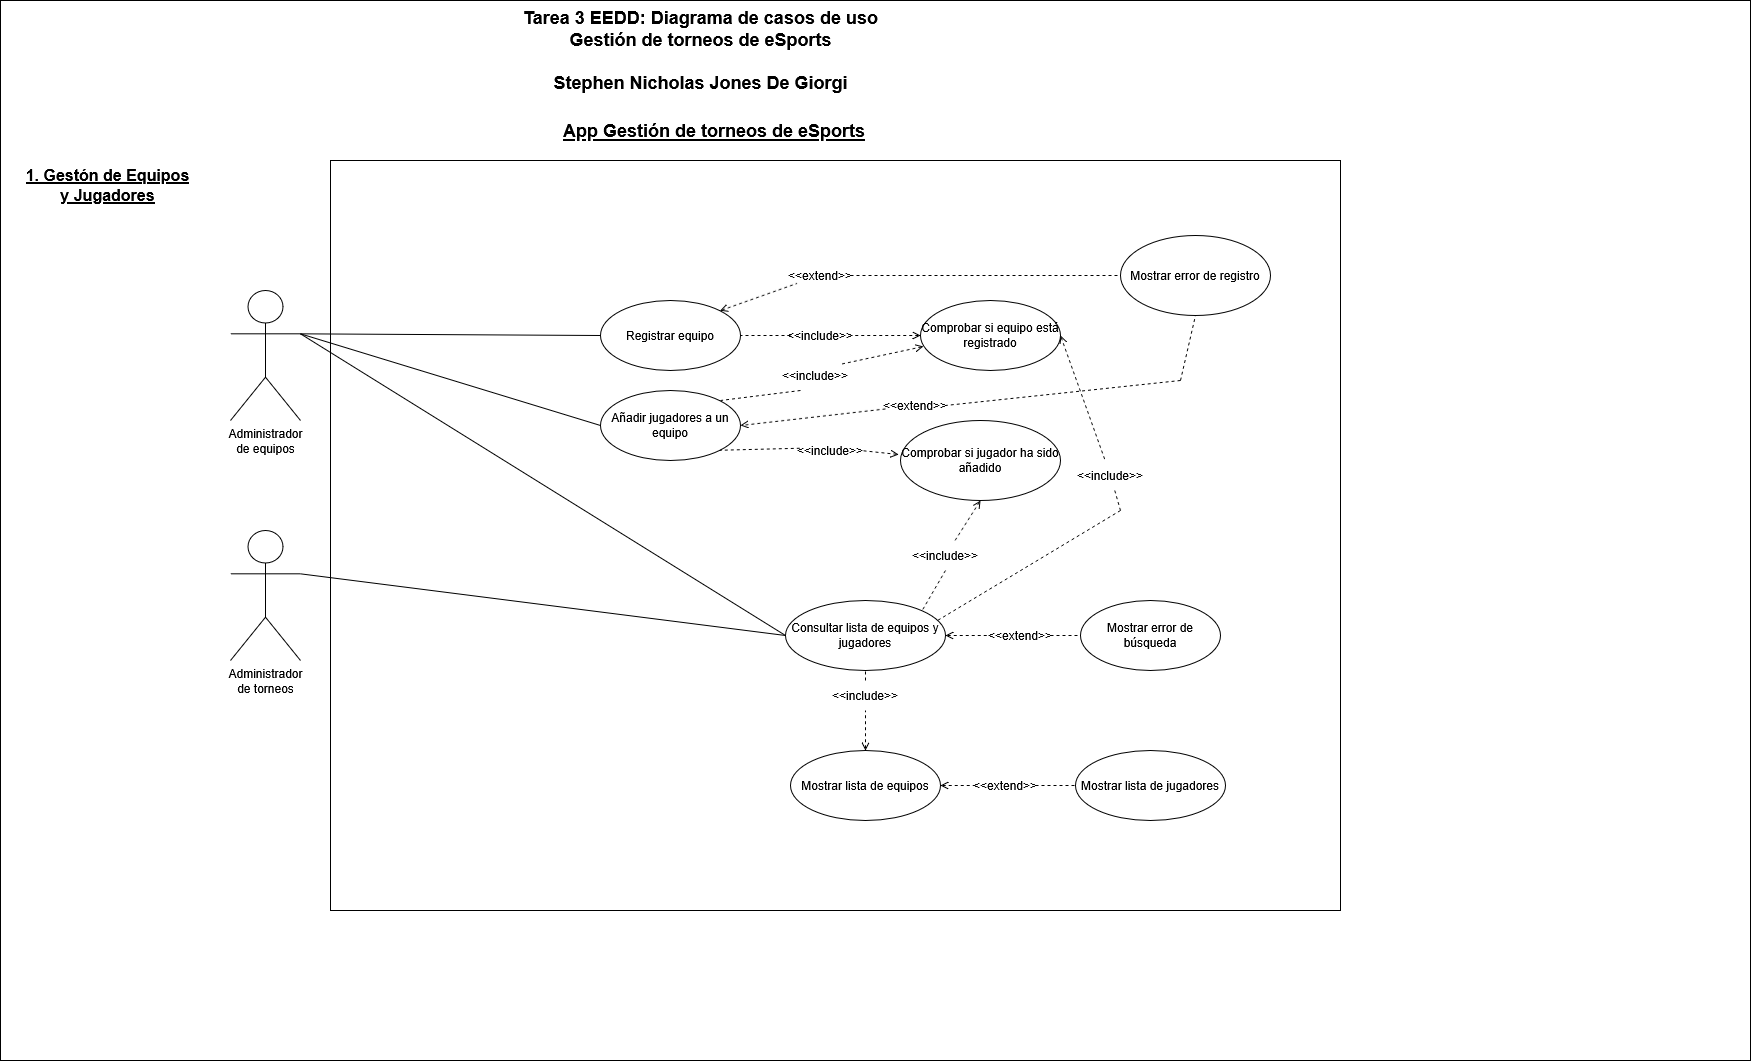

The diagram above was exported from draw.io. Its source (the exported page's mxGraphModel, read from the mxfile embedded in the PNG):
<mxGraphModel dx="2040" dy="1124" grid="1" gridSize="10" guides="1" tooltips="1" connect="1" arrows="1" fold="1" page="1" pageScale="1" pageWidth="827" pageHeight="1169" math="0" shadow="0">
  <root>
    <mxCell id="0" />
    <mxCell id="1" parent="0" />
    <mxCell id="hqH20_ElOyyeXveC9kK0-58" value="" style="rounded=0;whiteSpace=wrap;html=1;" vertex="1" parent="1">
      <mxGeometry width="1750" height="1060" as="geometry" />
    </mxCell>
    <mxCell id="U-SscQyvunHxhkvAHJce-1" value="&lt;div&gt;Administrador&lt;/div&gt;&lt;div&gt;de equipos&lt;/div&gt;" style="shape=umlActor;verticalLabelPosition=bottom;verticalAlign=top;html=1;" parent="1" vertex="1">
      <mxGeometry x="230" y="290" width="70" height="130" as="geometry" />
    </mxCell>
    <mxCell id="U-SscQyvunHxhkvAHJce-3" value="&lt;div&gt;&lt;font style=&quot;font-size: 18px;&quot;&gt;Tarea 3 EEDD: Diagrama de casos de uso&lt;/font&gt;&lt;/div&gt;&lt;div&gt;&lt;font style=&quot;font-size: 18px;&quot;&gt;Gestión de torneos de eSports&lt;/font&gt;&lt;/div&gt;&lt;div&gt;&lt;font style=&quot;font-size: 18px;&quot;&gt;&lt;br&gt;&lt;/font&gt;&lt;/div&gt;&lt;div&gt;&lt;font style=&quot;font-size: 18px;&quot;&gt;Stephen Nicholas Jones De Giorgi&lt;/font&gt;&lt;/div&gt;" style="text;align=center;fontStyle=1;verticalAlign=middle;spacingLeft=3;spacingRight=3;strokeColor=none;rotatable=0;points=[[0,0.5],[1,0.5]];portConstraint=eastwest;html=1;" parent="1" vertex="1">
      <mxGeometry x="370" y="10" width="660" height="80" as="geometry" />
    </mxCell>
    <mxCell id="U-SscQyvunHxhkvAHJce-7" value="Registrar equipo" style="ellipse;whiteSpace=wrap;html=1;" parent="1" vertex="1">
      <mxGeometry x="600" y="300" width="140" height="70" as="geometry" />
    </mxCell>
    <mxCell id="U-SscQyvunHxhkvAHJce-9" value="Añadir jugadores a un equipo" style="ellipse;whiteSpace=wrap;html=1;" parent="1" vertex="1">
      <mxGeometry x="600" y="390" width="140" height="70" as="geometry" />
    </mxCell>
    <mxCell id="U-SscQyvunHxhkvAHJce-10" value="Consultar lista de equipos y jugadores" style="ellipse;whiteSpace=wrap;html=1;" parent="1" vertex="1">
      <mxGeometry x="785" y="600" width="160" height="70" as="geometry" />
    </mxCell>
    <mxCell id="U-SscQyvunHxhkvAHJce-11" value="" style="endArrow=none;html=1;rounded=0;entryX=1;entryY=0.3333333333333333;entryDx=0;entryDy=0;entryPerimeter=0;exitX=0;exitY=0.5;exitDx=0;exitDy=0;" parent="1" source="U-SscQyvunHxhkvAHJce-7" target="U-SscQyvunHxhkvAHJce-1" edge="1">
      <mxGeometry width="50" height="50" relative="1" as="geometry">
        <mxPoint x="690" y="600" as="sourcePoint" />
        <mxPoint x="740" y="550" as="targetPoint" />
      </mxGeometry>
    </mxCell>
    <mxCell id="U-SscQyvunHxhkvAHJce-12" value="" style="endArrow=none;html=1;rounded=0;entryX=1;entryY=0.3333333333333333;entryDx=0;entryDy=0;entryPerimeter=0;exitX=0;exitY=0.5;exitDx=0;exitDy=0;" parent="1" source="U-SscQyvunHxhkvAHJce-9" target="U-SscQyvunHxhkvAHJce-1" edge="1">
      <mxGeometry width="50" height="50" relative="1" as="geometry">
        <mxPoint x="630" y="431.67" as="sourcePoint" />
        <mxPoint x="420" y="399.67" as="targetPoint" />
      </mxGeometry>
    </mxCell>
    <mxCell id="U-SscQyvunHxhkvAHJce-13" value="" style="endArrow=none;html=1;rounded=0;exitX=0;exitY=0.5;exitDx=0;exitDy=0;entryX=1;entryY=0.3333333333333333;entryDx=0;entryDy=0;entryPerimeter=0;" parent="1" source="U-SscQyvunHxhkvAHJce-10" edge="1" target="U-SscQyvunHxhkvAHJce-1">
      <mxGeometry width="50" height="50" relative="1" as="geometry">
        <mxPoint x="630" y="580" as="sourcePoint" />
        <mxPoint x="400" y="330" as="targetPoint" />
      </mxGeometry>
    </mxCell>
    <mxCell id="U-SscQyvunHxhkvAHJce-16" value="Comprobar si equipo está registrado" style="ellipse;whiteSpace=wrap;html=1;" parent="1" vertex="1">
      <mxGeometry x="920" y="300" width="140" height="70" as="geometry" />
    </mxCell>
    <mxCell id="U-SscQyvunHxhkvAHJce-17" value="" style="endArrow=none;dashed=1;html=1;rounded=0;entryX=1;entryY=0.5;entryDx=0;entryDy=0;exitX=0;exitY=0.5;exitDx=0;exitDy=0;endFill=1;startFill=0;startArrow=none;" parent="1" source="U-SscQyvunHxhkvAHJce-21" target="U-SscQyvunHxhkvAHJce-7" edge="1">
      <mxGeometry width="50" height="50" relative="1" as="geometry">
        <mxPoint x="690" y="600" as="sourcePoint" />
        <mxPoint x="740" y="550" as="targetPoint" />
      </mxGeometry>
    </mxCell>
    <mxCell id="U-SscQyvunHxhkvAHJce-23" value="Comprobar si jugador ha sido añadido" style="ellipse;whiteSpace=wrap;html=1;" parent="1" vertex="1">
      <mxGeometry x="900" y="420" width="160" height="80" as="geometry" />
    </mxCell>
    <mxCell id="U-SscQyvunHxhkvAHJce-25" value="" style="endArrow=none;dashed=1;html=1;rounded=0;entryX=1;entryY=0;entryDx=0;entryDy=0;exitX=0.25;exitY=1;exitDx=0;exitDy=0;startArrow=none;startFill=0;" parent="1" source="U-SscQyvunHxhkvAHJce-26" target="U-SscQyvunHxhkvAHJce-9" edge="1">
      <mxGeometry width="50" height="50" relative="1" as="geometry">
        <mxPoint x="690" y="600" as="sourcePoint" />
        <mxPoint x="740" y="550" as="targetPoint" />
        <Array as="points">
          <mxPoint x="720" y="400" />
        </Array>
      </mxGeometry>
    </mxCell>
    <mxCell id="U-SscQyvunHxhkvAHJce-28" value="&lt;font style=&quot;font-size: 16px;&quot;&gt;&lt;b&gt;&lt;u&gt;1. Gestón de Equipos y Jugadores&lt;/u&gt;&lt;/b&gt;&lt;/font&gt;" style="text;html=1;align=center;verticalAlign=middle;whiteSpace=wrap;rounded=0;" parent="1" vertex="1">
      <mxGeometry x="20" y="170" width="175" height="30" as="geometry" />
    </mxCell>
    <mxCell id="U-SscQyvunHxhkvAHJce-38" value="Mostrar lista de equipos" style="ellipse;whiteSpace=wrap;html=1;" parent="1" vertex="1">
      <mxGeometry x="790" y="750" width="150" height="70" as="geometry" />
    </mxCell>
    <mxCell id="U-SscQyvunHxhkvAHJce-39" value="Mostrar lista de jugadores" style="ellipse;whiteSpace=wrap;html=1;" parent="1" vertex="1">
      <mxGeometry x="1075" y="750" width="150" height="70" as="geometry" />
    </mxCell>
    <mxCell id="U-SscQyvunHxhkvAHJce-42" value="" style="endArrow=none;dashed=1;html=1;rounded=0;entryX=0.9;entryY=0.133;entryDx=0;entryDy=0;exitX=0.021;exitY=0.657;exitDx=0;exitDy=0;startArrow=open;startFill=0;entryPerimeter=0;exitPerimeter=0;" parent="1" source="U-SscQyvunHxhkvAHJce-16" target="U-SscQyvunHxhkvAHJce-26" edge="1">
      <mxGeometry width="50" height="50" relative="1" as="geometry">
        <mxPoint x="930" y="365" as="sourcePoint" />
        <mxPoint x="760" y="495" as="targetPoint" />
      </mxGeometry>
    </mxCell>
    <mxCell id="U-SscQyvunHxhkvAHJce-26" value="&amp;lt;&amp;lt;include&amp;gt;&amp;gt;" style="text;html=1;align=center;verticalAlign=middle;whiteSpace=wrap;rounded=0;" parent="1" vertex="1">
      <mxGeometry x="785" y="360" width="60" height="30" as="geometry" />
    </mxCell>
    <mxCell id="U-SscQyvunHxhkvAHJce-44" value="" style="endArrow=none;dashed=1;html=1;rounded=0;entryX=1;entryY=0.5;entryDx=0;entryDy=0;exitX=0;exitY=0.5;exitDx=0;exitDy=0;endFill=1;startFill=0;startArrow=open;" parent="1" source="U-SscQyvunHxhkvAHJce-16" target="U-SscQyvunHxhkvAHJce-21" edge="1">
      <mxGeometry width="50" height="50" relative="1" as="geometry">
        <mxPoint x="960" y="365" as="sourcePoint" />
        <mxPoint x="760" y="365" as="targetPoint" />
      </mxGeometry>
    </mxCell>
    <mxCell id="U-SscQyvunHxhkvAHJce-21" value="&amp;lt;&amp;lt;include&amp;gt;&amp;gt;" style="text;html=1;align=center;verticalAlign=middle;whiteSpace=wrap;rounded=0;" parent="1" vertex="1">
      <mxGeometry x="790" y="320" width="60" height="30" as="geometry" />
    </mxCell>
    <mxCell id="U-SscQyvunHxhkvAHJce-47" value="" style="endArrow=none;dashed=1;html=1;rounded=0;entryX=0;entryY=0.5;entryDx=0;entryDy=0;endFill=1;startFill=0;" parent="1" source="U-SscQyvunHxhkvAHJce-48" target="U-SscQyvunHxhkvAHJce-39" edge="1">
      <mxGeometry width="50" height="50" relative="1" as="geometry">
        <mxPoint x="1195" y="470" as="sourcePoint" />
        <mxPoint x="1245" y="420" as="targetPoint" />
      </mxGeometry>
    </mxCell>
    <mxCell id="U-SscQyvunHxhkvAHJce-49" value="" style="endArrow=none;dashed=1;html=1;rounded=0;entryX=0;entryY=0.5;entryDx=0;entryDy=0;startArrow=open;startFill=0;" parent="1" source="U-SscQyvunHxhkvAHJce-38" target="U-SscQyvunHxhkvAHJce-48" edge="1">
      <mxGeometry width="50" height="50" relative="1" as="geometry">
        <mxPoint x="975" y="745" as="sourcePoint" />
        <mxPoint x="1075" y="745" as="targetPoint" />
      </mxGeometry>
    </mxCell>
    <mxCell id="U-SscQyvunHxhkvAHJce-48" value="&amp;lt;&amp;lt;extend&amp;gt;&amp;gt;" style="text;html=1;align=center;verticalAlign=middle;whiteSpace=wrap;rounded=0;" parent="1" vertex="1">
      <mxGeometry x="975" y="770" width="60" height="30" as="geometry" />
    </mxCell>
    <mxCell id="hqH20_ElOyyeXveC9kK0-3" value="&lt;font style=&quot;font-size: 18px;&quot;&gt;&lt;b&gt;&lt;u&gt;App Gestión de torneos de eSports&lt;/u&gt;&lt;/b&gt;&lt;/font&gt;" style="text;html=1;align=center;verticalAlign=middle;whiteSpace=wrap;rounded=0;" vertex="1" parent="1">
      <mxGeometry x="559" y="100" width="310" height="60" as="geometry" />
    </mxCell>
    <mxCell id="hqH20_ElOyyeXveC9kK0-11" value="" style="endArrow=none;dashed=1;html=1;rounded=0;entryX=1;entryY=1;entryDx=0;entryDy=0;exitX=-0.012;exitY=0.425;exitDx=0;exitDy=0;exitPerimeter=0;endFill=0;startFill=0;startArrow=none;" edge="1" parent="1" source="hqH20_ElOyyeXveC9kK0-13" target="U-SscQyvunHxhkvAHJce-9">
      <mxGeometry width="50" height="50" relative="1" as="geometry">
        <mxPoint x="530" y="530" as="sourcePoint" />
        <mxPoint x="580" y="480" as="targetPoint" />
      </mxGeometry>
    </mxCell>
    <mxCell id="hqH20_ElOyyeXveC9kK0-15" value="" style="endArrow=none;dashed=1;html=1;rounded=0;entryX=1;entryY=0.5;entryDx=0;entryDy=0;exitX=-0.012;exitY=0.425;exitDx=0;exitDy=0;exitPerimeter=0;endFill=0;startFill=0;startArrow=open;" edge="1" parent="1" source="U-SscQyvunHxhkvAHJce-23" target="hqH20_ElOyyeXveC9kK0-13">
      <mxGeometry width="50" height="50" relative="1" as="geometry">
        <mxPoint x="908" y="454" as="sourcePoint" />
        <mxPoint x="750" y="455" as="targetPoint" />
      </mxGeometry>
    </mxCell>
    <mxCell id="hqH20_ElOyyeXveC9kK0-13" value="&amp;lt;&amp;lt;include&amp;gt;&amp;gt;" style="text;html=1;align=center;verticalAlign=middle;whiteSpace=wrap;rounded=0;" vertex="1" parent="1">
      <mxGeometry x="800" y="435" width="60" height="30" as="geometry" />
    </mxCell>
    <mxCell id="hqH20_ElOyyeXveC9kK0-17" value="" style="endArrow=none;dashed=1;html=1;rounded=0;entryX=0.5;entryY=1;entryDx=0;entryDy=0;exitX=0.5;exitY=0;exitDx=0;exitDy=0;startArrow=none;startFill=0;" edge="1" parent="1" source="hqH20_ElOyyeXveC9kK0-18" target="U-SscQyvunHxhkvAHJce-10">
      <mxGeometry width="50" height="50" relative="1" as="geometry">
        <mxPoint x="690" y="660" as="sourcePoint" />
        <mxPoint x="580" y="480" as="targetPoint" />
      </mxGeometry>
    </mxCell>
    <mxCell id="hqH20_ElOyyeXveC9kK0-19" value="" style="endArrow=none;dashed=1;html=1;rounded=0;entryX=0.5;entryY=1;entryDx=0;entryDy=0;exitX=0.5;exitY=0;exitDx=0;exitDy=0;startArrow=open;startFill=0;" edge="1" parent="1" source="U-SscQyvunHxhkvAHJce-38" target="hqH20_ElOyyeXveC9kK0-18">
      <mxGeometry width="50" height="50" relative="1" as="geometry">
        <mxPoint x="865.5" y="730" as="sourcePoint" />
        <mxPoint x="863.5" y="650" as="targetPoint" />
      </mxGeometry>
    </mxCell>
    <mxCell id="hqH20_ElOyyeXveC9kK0-18" value="&amp;lt;&amp;lt;include&amp;gt;&amp;gt;" style="text;html=1;align=center;verticalAlign=middle;whiteSpace=wrap;rounded=0;" vertex="1" parent="1">
      <mxGeometry x="835" y="680" width="60" height="30" as="geometry" />
    </mxCell>
    <mxCell id="hqH20_ElOyyeXveC9kK0-20" value="" style="endArrow=none;dashed=1;html=1;rounded=0;entryX=1;entryY=0;entryDx=0;entryDy=0;exitX=0.5;exitY=1;exitDx=0;exitDy=0;startArrow=none;startFill=0;" edge="1" parent="1" source="hqH20_ElOyyeXveC9kK0-21" target="U-SscQyvunHxhkvAHJce-10">
      <mxGeometry width="50" height="50" relative="1" as="geometry">
        <mxPoint x="530" y="530" as="sourcePoint" />
        <mxPoint x="580" y="480" as="targetPoint" />
      </mxGeometry>
    </mxCell>
    <mxCell id="hqH20_ElOyyeXveC9kK0-22" value="" style="endArrow=none;dashed=1;html=1;rounded=0;exitX=0.5;exitY=1;exitDx=0;exitDy=0;startArrow=open;startFill=0;" edge="1" parent="1" source="U-SscQyvunHxhkvAHJce-23" target="hqH20_ElOyyeXveC9kK0-21">
      <mxGeometry width="50" height="50" relative="1" as="geometry">
        <mxPoint x="933" y="488" as="sourcePoint" />
        <mxPoint x="747" y="550" as="targetPoint" />
      </mxGeometry>
    </mxCell>
    <mxCell id="hqH20_ElOyyeXveC9kK0-21" value="&amp;lt;&amp;lt;include&amp;gt;&amp;gt;" style="text;html=1;align=center;verticalAlign=middle;whiteSpace=wrap;rounded=0;" vertex="1" parent="1">
      <mxGeometry x="915" y="540" width="60" height="30" as="geometry" />
    </mxCell>
    <mxCell id="hqH20_ElOyyeXveC9kK0-23" value="" style="endArrow=none;dashed=1;html=1;rounded=0;entryX=0.95;entryY=0.286;entryDx=0;entryDy=0;entryPerimeter=0;" edge="1" parent="1" target="U-SscQyvunHxhkvAHJce-10">
      <mxGeometry width="50" height="50" relative="1" as="geometry">
        <mxPoint x="1120" y="510" as="sourcePoint" />
        <mxPoint x="580" y="480" as="targetPoint" />
      </mxGeometry>
    </mxCell>
    <mxCell id="hqH20_ElOyyeXveC9kK0-24" value="" style="endArrow=none;dashed=1;html=1;rounded=0;startArrow=none;startFill=0;" edge="1" parent="1" source="hqH20_ElOyyeXveC9kK0-25">
      <mxGeometry width="50" height="50" relative="1" as="geometry">
        <mxPoint x="530" y="530" as="sourcePoint" />
        <mxPoint x="1120" y="510" as="targetPoint" />
      </mxGeometry>
    </mxCell>
    <mxCell id="hqH20_ElOyyeXveC9kK0-26" value="" style="endArrow=none;dashed=1;html=1;rounded=0;exitX=1;exitY=0.5;exitDx=0;exitDy=0;startArrow=open;startFill=0;" edge="1" parent="1" source="U-SscQyvunHxhkvAHJce-16" target="hqH20_ElOyyeXveC9kK0-25">
      <mxGeometry width="50" height="50" relative="1" as="geometry">
        <mxPoint x="1060" y="335" as="sourcePoint" />
        <mxPoint x="1120" y="510" as="targetPoint" />
      </mxGeometry>
    </mxCell>
    <mxCell id="hqH20_ElOyyeXveC9kK0-25" value="&amp;lt;&amp;lt;include&amp;gt;&amp;gt;" style="text;html=1;align=center;verticalAlign=middle;whiteSpace=wrap;rounded=0;" vertex="1" parent="1">
      <mxGeometry x="1080" y="460" width="60" height="30" as="geometry" />
    </mxCell>
    <mxCell id="hqH20_ElOyyeXveC9kK0-27" value="Mostrar error de registro" style="ellipse;whiteSpace=wrap;html=1;" vertex="1" parent="1">
      <mxGeometry x="1120" y="235" width="150" height="80" as="geometry" />
    </mxCell>
    <mxCell id="hqH20_ElOyyeXveC9kK0-28" value="" style="endArrow=none;dashed=1;html=1;rounded=0;entryX=0;entryY=0.5;entryDx=0;entryDy=0;exitX=1;exitY=0.5;exitDx=0;exitDy=0;endFill=0;startFill=0;startArrow=none;" edge="1" parent="1" source="hqH20_ElOyyeXveC9kK0-29" target="hqH20_ElOyyeXveC9kK0-27">
      <mxGeometry width="50" height="50" relative="1" as="geometry">
        <mxPoint x="510" y="530" as="sourcePoint" />
        <mxPoint x="560" y="480" as="targetPoint" />
      </mxGeometry>
    </mxCell>
    <mxCell id="hqH20_ElOyyeXveC9kK0-30" value="" style="endArrow=none;dashed=1;html=1;rounded=0;entryX=0.11;entryY=0.763;entryDx=0;entryDy=0;entryPerimeter=0;exitX=1;exitY=0;exitDx=0;exitDy=0;endFill=0;startFill=0;startArrow=open;" edge="1" parent="1" source="U-SscQyvunHxhkvAHJce-7" target="hqH20_ElOyyeXveC9kK0-29">
      <mxGeometry width="50" height="50" relative="1" as="geometry">
        <mxPoint x="719" y="310" as="sourcePoint" />
        <mxPoint x="768" y="251" as="targetPoint" />
      </mxGeometry>
    </mxCell>
    <mxCell id="hqH20_ElOyyeXveC9kK0-29" value="&amp;lt;&amp;lt;extend&amp;gt;&amp;gt;" style="text;html=1;align=center;verticalAlign=middle;whiteSpace=wrap;rounded=0;" vertex="1" parent="1">
      <mxGeometry x="790" y="260" width="60" height="30" as="geometry" />
    </mxCell>
    <mxCell id="hqH20_ElOyyeXveC9kK0-31" value="&lt;div&gt;Administrador&lt;/div&gt;&lt;div&gt;de torneos&lt;/div&gt;" style="shape=umlActor;verticalLabelPosition=bottom;verticalAlign=top;html=1;" vertex="1" parent="1">
      <mxGeometry x="230" y="530" width="70" height="130" as="geometry" />
    </mxCell>
    <mxCell id="hqH20_ElOyyeXveC9kK0-32" value="" style="endArrow=none;html=1;rounded=0;entryX=1;entryY=0.3333333333333333;entryDx=0;entryDy=0;entryPerimeter=0;exitX=0;exitY=0.5;exitDx=0;exitDy=0;" edge="1" parent="1" source="U-SscQyvunHxhkvAHJce-10" target="hqH20_ElOyyeXveC9kK0-31">
      <mxGeometry width="50" height="50" relative="1" as="geometry">
        <mxPoint x="510" y="530" as="sourcePoint" />
        <mxPoint x="560" y="480" as="targetPoint" />
      </mxGeometry>
    </mxCell>
    <mxCell id="hqH20_ElOyyeXveC9kK0-39" value="Mostrar error de búsqueda" style="ellipse;whiteSpace=wrap;html=1;" vertex="1" parent="1">
      <mxGeometry x="1080" y="600" width="140" height="70" as="geometry" />
    </mxCell>
    <mxCell id="hqH20_ElOyyeXveC9kK0-40" value="" style="endArrow=none;dashed=1;html=1;rounded=0;exitX=1;exitY=0.5;exitDx=0;exitDy=0;startArrow=none;startFill=0;" edge="1" parent="1" source="hqH20_ElOyyeXveC9kK0-41" target="hqH20_ElOyyeXveC9kK0-39">
      <mxGeometry width="50" height="50" relative="1" as="geometry">
        <mxPoint x="510" y="590" as="sourcePoint" />
        <mxPoint x="560" y="540" as="targetPoint" />
      </mxGeometry>
    </mxCell>
    <mxCell id="hqH20_ElOyyeXveC9kK0-42" value="" style="endArrow=none;dashed=1;html=1;rounded=0;exitX=1;exitY=0.5;exitDx=0;exitDy=0;startArrow=open;startFill=0;entryX=0;entryY=0.5;entryDx=0;entryDy=0;" edge="1" parent="1" source="U-SscQyvunHxhkvAHJce-10" target="hqH20_ElOyyeXveC9kK0-41">
      <mxGeometry width="50" height="50" relative="1" as="geometry">
        <mxPoint x="945" y="635" as="sourcePoint" />
        <mxPoint x="1029" y="658" as="targetPoint" />
      </mxGeometry>
    </mxCell>
    <mxCell id="hqH20_ElOyyeXveC9kK0-41" value="&amp;lt;&amp;lt;extend&amp;gt;&amp;gt;" style="text;html=1;align=center;verticalAlign=middle;whiteSpace=wrap;rounded=0;" vertex="1" parent="1">
      <mxGeometry x="990" y="620" width="60" height="30" as="geometry" />
    </mxCell>
    <mxCell id="hqH20_ElOyyeXveC9kK0-53" value="" style="endArrow=open;dashed=1;html=1;rounded=0;entryX=1;entryY=0.5;entryDx=0;entryDy=0;endFill=0;" edge="1" parent="1" source="hqH20_ElOyyeXveC9kK0-55" target="U-SscQyvunHxhkvAHJce-9">
      <mxGeometry width="50" height="50" relative="1" as="geometry">
        <mxPoint x="1180" y="380" as="sourcePoint" />
        <mxPoint x="750" y="400" as="targetPoint" />
      </mxGeometry>
    </mxCell>
    <mxCell id="hqH20_ElOyyeXveC9kK0-54" value="" style="endArrow=none;dashed=1;html=1;rounded=0;entryX=0.5;entryY=1;entryDx=0;entryDy=0;" edge="1" parent="1" target="hqH20_ElOyyeXveC9kK0-27">
      <mxGeometry width="50" height="50" relative="1" as="geometry">
        <mxPoint x="1180" y="380" as="sourcePoint" />
        <mxPoint x="750" y="400" as="targetPoint" />
      </mxGeometry>
    </mxCell>
    <mxCell id="hqH20_ElOyyeXveC9kK0-56" value="" style="endArrow=none;dashed=1;html=1;rounded=0;entryX=1;entryY=0.5;entryDx=0;entryDy=0;" edge="1" parent="1" target="hqH20_ElOyyeXveC9kK0-55">
      <mxGeometry width="50" height="50" relative="1" as="geometry">
        <mxPoint x="1180" y="380" as="sourcePoint" />
        <mxPoint x="740" y="425" as="targetPoint" />
      </mxGeometry>
    </mxCell>
    <mxCell id="hqH20_ElOyyeXveC9kK0-55" value="&amp;lt;&amp;lt;extend&amp;gt;&amp;gt;" style="text;html=1;align=center;verticalAlign=middle;whiteSpace=wrap;rounded=0;" vertex="1" parent="1">
      <mxGeometry x="885" y="390" width="60" height="30" as="geometry" />
    </mxCell>
    <mxCell id="hqH20_ElOyyeXveC9kK0-57" value="" style="rounded=0;whiteSpace=wrap;html=1;fillColor=none;" vertex="1" parent="1">
      <mxGeometry x="330" y="160" width="1010" height="750" as="geometry" />
    </mxCell>
  </root>
</mxGraphModel>